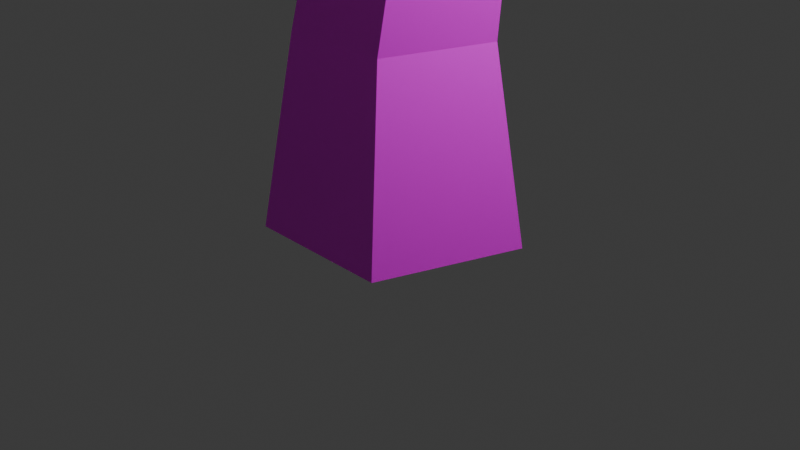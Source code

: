 # Source: Tree1.blend  (saved by Blender 4.2.66; exported with 4.5.12 LTS)
import bpy
from mathutils import Matrix  # noqa: F401  (used for matrix-valued properties, if any)

bpy.ops.wm.read_factory_settings(use_empty=True)
scene = bpy.context.scene
scene.name = 'Scene'

# ---- collections
col_collection = bpy.data.collections.new('Collection'); scene.collection.children.link(col_collection)

# ---- images (referenced by path relative to the original .blend; pixels are not part of the script)
import os
ASSET_DIR = os.environ.get("B2B_ASSET_DIR", "")  # directory of the original .blend (textures are referenced by path, not embedded)
HERE = os.path.dirname(os.path.abspath(__file__))  # packed textures are extracted next to this script under _unpacked/

def load_image(name, relpath, width, height, colorspace="sRGB"):
    """Load a texture the original file referenced (path relative to the .blend, or extracted next to this script)."""
    p = next((c for c in (os.path.join(HERE, relpath), os.path.join(ASSET_DIR, relpath)) if relpath and os.path.exists(c)), "")
    if p:
        img = bpy.data.images.load(p, check_existing=True)
        img.name = name
    else:  # same state as the original file: an image datablock whose file is absent (Cycles renders it pink)
        img = bpy.data.images.new(name, width, height)
        img.source = "FILE"
        img.filepath = "//" + (relpath or name)
    img.colorspace_settings.name = colorspace
    return img
img_tree1 = load_image('Tree1', 'Tree1.png', 1024, 1024, 'sRGB')

# ---- materials (node trees are filled in below, after node groups)
mat_material_001 = bpy.data.materials.new('Material.001')

# ---- material node trees
mat_material_001.use_nodes = True; mat_material_001.node_tree.nodes.clear()
_N = mat_material_001.node_tree.nodes; _L = mat_material_001.node_tree.links
n0 = _N.new('ShaderNodeBsdfPrincipled'); n0.name = 'Principled BSDF'; n0.location = (10, 300)
n1 = _N.new('ShaderNodeOutputMaterial'); n1.name = 'Material Output'; n1.location = (300, 300)
n2 = _N.new('ShaderNodeTexImage'); n2.name = 'Image Texture'; n2.location = (-280, 260)
n2.image = img_tree1
_L.new(n0.outputs[0], n1.inputs[0])
_L.new(n2.outputs[0], n0.inputs[0])
n1.is_active_output = True

# ---- world
world_world = bpy.data.worlds.new('World'); scene.world = world_world
world_world.use_nodes = True; world_world.node_tree.nodes.clear()
_N = world_world.node_tree.nodes; _L = world_world.node_tree.links
n0 = _N.new('ShaderNodeOutputWorld'); n0.name = 'World Output'; n0.location = (300, 300)
n1 = _N.new('ShaderNodeBackground'); n1.name = 'Background'; n1.location = (10, 300)
n1.inputs[0].default_value = (0.05088, 0.05088, 0.05088, 1.0)
_L.new(n1.outputs[0], n0.inputs[0])
n0.is_active_output = True
world_world.color = (0.05088, 0.05088, 0.05088)
world_world.sun_shadow_jitter_overblur = 0.0

# ---- cameras
cam_camera = bpy.data.cameras.new('Camera')
cam_camera.clip_end = 100.0
cam_camera.ortho_scale = 7.314

# ---- lights
light_light = bpy.data.lights.new('Light', 'POINT')
light_light.energy = 1000.0
light_light.shadow_soft_size = 0.1

# ---- meshes
me_cylinder = bpy.data.meshes.new('Cylinder')
me_cylinder.from_pydata([(4.147e-09, 1.348, 0.0), (0.0, 1.0, 2.0), (1.282, 0.4165, 0.0), (0.9511, 0.309, 2.0), (0.7922, -1.09, 0.0), (0.5878, -0.809, 2.0), (-0.7922, -1.09, 0.0), (-0.5878, -0.809, 2.0), (-1.282, 0.4165, 0.0), (-0.9511, 0.309, 2.0), (0.2691, 0.9041, 3.648), (1.086, 0.3107, 3.648), (0.7739, -0.6494, 3.648), (-0.2356, -0.6494, 3.648), (-0.5476, 0.3107, 3.648), (0.2691, 0.8507, 5.345), (1.035, 0.2942, 5.345), (0.7425, -0.6062, 5.345), (-0.2043, -0.6062, 5.345), (-0.4968, 0.2942, 5.345), (0.01946, 0.7769, 7.204), (0.6969, 0.2847, 7.204), (0.4381, -0.5116, 7.204), (-0.3992, -0.5116, 7.204), (-0.658, 0.2847, 7.204), (-0.303, 0.429, 8.697), (0.3423, -0.03983, 8.697), (0.09583, -0.7985, 8.697), (-0.7019, -0.7985, 8.697), (-0.9484, -0.03983, 8.697), (-0.7098, -0.1059, 10.57), (-0.1551, -0.509, 10.2), (-0.3669, -1.161, 10.74), (-1.076, -1.088, 10.82), (-1.241, -0.5819, 10.82), (-0.2681, -0.3613, 12.75), (0.1544, -0.6682, 12.75), (-0.007005, -1.165, 12.75), (-0.5292, -1.165, 12.75), (-0.6905, -0.6682, 12.75), (0.02145, -0.4829, 14.64), (0.3748, -0.7396, 14.64), (0.2399, -1.155, 14.64), (-0.1969, -1.155, 14.64), (-0.3319, -0.7396, 14.64), (0.1722, -0.5191, 16.72), (0.3653, -0.6594, 16.72), (0.2916, -0.8864, 16.72), (0.05287, -0.8864, 16.72), (-0.02089, -0.6594, 16.72), (0.1705, 0.017, 9.084), (-0.2056, 0.2902, 9.084), (-0.1193, -0.2564, 9.957), (-0.4426, -0.02152, 10.18), (0.9048, 0.91, 9.669), (0.6084, 1.125, 9.669), (0.6764, 0.6945, 10.36), (0.4216, 0.8796, 10.53), (2.065, 1.947, 11.2), (1.838, 2.112, 11.2), (1.89, 1.782, 11.73), (1.695, 1.924, 11.86), (4.058, 2.183, 13.54), (3.904, 2.295, 13.54), (3.939, 2.071, 13.9), (3.806, 2.167, 13.99), (-0.3223, -0.7274, 7.394), (0.2649, -0.7274, 7.394), (-0.5346, -0.9286, 8.441), (0.02487, -0.9286, 8.441), (-0.2401, -2.447, 7.882), (0.1359, -2.447, 7.882), (-0.376, -2.536, 8.343), (-0.01782, -2.536, 8.343), (-0.1928, -3.816, 7.653), (0.02933, -3.816, 7.653), (-0.2731, -3.892, 8.049), (-0.06147, -3.892, 8.049), (-0.0549, -5.41, 8.004), (0.0526, -5.41, 8.004), (-0.09375, -5.447, 8.196), (0.008653, -5.447, 8.196), (-1.096, -6.787, 7.46), (-1.096, -6.787, 9.46), (-1.096, -4.787, 7.46), (-1.096, -4.787, 9.46), (0.9039, -6.787, 7.46), (0.9039, -6.787, 9.46), (0.9039, -4.787, 7.46), (0.9039, -4.787, 9.46), (-1.365, -5.767, 8.184), (-1.365, -5.767, 10.18), (-1.365, -3.767, 8.184), (-1.365, -3.767, 10.18), (0.6354, -5.767, 8.184), (0.6354, -5.767, 10.18), (0.6354, -3.767, 8.184), (0.6354, -3.767, 10.18), (-0.6146, -5.134, 6.616), (-0.6146, -5.134, 8.616), (-0.6146, -3.134, 6.616), (-0.6146, -3.134, 8.616), (1.385, -5.134, 6.616), (1.385, -5.134, 8.616), (1.385, -3.134, 6.616), (1.385, -3.134, 8.616), (-2.162, -4.21, 7.071), (-2.162, -4.21, 9.071), (-2.162, -2.21, 7.071), (-2.162, -2.21, 9.071), (-0.1617, -4.21, 7.071), (-0.1617, -4.21, 9.071), (-0.1617, -2.21, 7.071), (-0.1617, -2.21, 9.071), (-2.064, -5.986, 6.712), (-2.064, -5.986, 8.712), (-2.064, -3.986, 6.712), (-2.064, -3.986, 8.712), (-0.06408, -5.986, 6.712), (-0.06408, -5.986, 8.712), (-0.06408, -3.986, 6.712), (-0.06408, -3.986, 8.712), (1.535, 0.07367, 11.86), (1.535, 0.07367, 16.5), (1.535, 4.718, 11.86), (6.179, 4.718, 11.86), (-2.973, -4.419, 14.18), (-2.973, -4.419, 20.38), (-2.973, 1.788, 14.18), (-2.973, 1.788, 20.38), (3.234, -4.419, 14.18), (3.234, -4.419, 20.38), (3.234, 1.788, 14.18), (-5.525, -4.997, 12.5), (-5.525, -4.997, 18.71), (-5.525, 1.209, 12.5), (-5.525, 1.209, 18.71), (0.6821, -4.997, 12.5), (0.6821, -4.997, 18.71), (0.6821, 1.209, 12.5), (0.6821, 1.209, 18.71), (-2.01, -6.715, 12.27), (-2.01, -6.715, 18.47), (-2.01, -0.5082, 12.27), (-2.01, -0.5082, 18.47), (4.197, -6.715, 12.27), (4.197, -6.715, 18.47), (4.197, -0.5082, 12.27), (4.197, -0.5082, 18.47), (-0.5087, -5.326, 11.47), (-0.5087, -5.326, 17.67), (-0.5087, 0.8808, 11.47), (-0.5087, 0.8808, 17.67), (5.698, -5.326, 11.47), (5.698, -5.326, 17.67), (5.698, 0.8808, 11.47), (5.698, 0.8808, 17.67), (-4.209, -2.816, 11.24), (-4.209, -2.816, 17.45), (-4.209, 3.391, 11.24), (-4.209, 3.391, 17.45), (1.998, -2.816, 11.24), (1.998, -2.816, 17.45), (1.998, 3.391, 11.24), (1.998, 3.391, 17.45), (2.024, 1.037, 9.993), (2.024, 1.037, 14.64), (2.024, 5.681, 9.993), (2.024, 5.681, 14.64), (6.668, 1.037, 9.993), (6.668, 1.037, 14.64), (6.668, 5.681, 9.993), (6.668, 5.681, 14.64), (1.408, 2.075, 10.79), (1.408, 2.075, 15.44), (1.408, 6.719, 10.79), (1.408, 6.719, 15.44), (6.052, 2.075, 10.79), (6.052, 2.075, 15.44), (6.052, 6.719, 10.79), (6.052, 6.719, 15.44), (4.142, 3.793, 11.53), (4.142, 3.793, 16.17), (4.142, 8.436, 11.53), (4.142, 8.436, 16.17), (8.786, 3.793, 11.53), (8.786, 3.793, 16.17), (8.786, 8.436, 11.53), (8.786, 8.436, 16.17), (4.367, 3.559, 13.54), (4.367, 3.559, 16.79), (4.367, 6.81, 13.54), (4.367, 6.81, 16.79), (7.619, 3.559, 13.54), (7.619, 3.559, 16.79), (7.619, 6.81, 13.54), (7.619, 6.81, 16.79), (4.681, 1.802, 12.15), (4.681, 1.802, 15.4), (4.681, 5.053, 12.15), (4.681, 5.053, 15.4), (7.932, 1.802, 12.15), (7.932, 1.802, 15.4), (7.932, 5.053, 12.15), (7.932, 5.053, 15.4), (1.232, 1.29, 9.446), (1.232, 1.29, 12.7), (1.232, 4.542, 9.446), (1.232, 4.542, 12.7), (4.484, 1.29, 9.446), (4.484, 1.29, 12.7), (4.484, 4.542, 9.446), (4.484, 4.542, 12.7), (-5.29, -7.151, 16.9), (-5.29, -7.151, 23.11), (-5.29, -0.9438, 16.9), (-5.29, -0.9438, 23.11), (0.917, -7.151, 16.9), (0.917, -7.151, 23.11), (0.917, -0.9438, 16.9), (0.917, -0.9438, 23.11), (-5.441, -9.639, 12.98), (-5.441, -9.639, 19.19), (-5.441, -3.432, 12.98), (-5.441, -3.432, 19.19), (0.7661, -9.639, 12.98), (0.7661, -9.639, 19.19), (0.7661, -3.432, 12.98), (0.7661, -3.432, 19.19), (-7.552, -1.916, 18.21), (-7.552, -1.916, 24.42), (-7.552, 4.291, 18.21), (-7.552, 4.291, 24.42), (-1.345, -1.916, 18.21), (-1.345, -1.916, 24.42), (-1.345, 4.291, 18.21), (-1.345, 4.291, 24.42), (-1.527, -0.9499, 17.49), (-1.527, -0.9499, 23.7), (-1.527, 5.257, 17.49), (-1.527, 5.257, 23.7), (4.68, -0.9499, 17.49), (4.68, -0.9499, 23.7), (4.68, 5.257, 17.49), (4.68, 5.257, 23.7), (-3.023, -5.727, 19.83), (-3.023, -5.727, 26.03), (-3.023, 0.4799, 19.83), (-3.023, 0.4799, 26.03), (3.184, -5.727, 19.83), (3.184, -5.727, 26.03), (3.184, 0.4799, 19.83), (3.184, 0.4799, 26.03), (0.5327, -7.511, 16.63), (0.5327, -7.511, 22.83), (0.5327, -1.304, 16.63), (0.5327, -1.304, 22.83), (6.739, -7.511, 16.63), (6.739, -7.511, 22.83), (6.739, -1.304, 16.63), (6.739, -1.304, 22.83), (-7.37, -6.952, 16.6), (-7.37, -6.952, 22.81), (-7.37, -0.7448, 16.6), (-7.37, -0.7448, 22.81), (-1.163, -6.952, 16.6), (-1.163, -6.952, 22.81), (-1.163, -0.7448, 16.6), (-1.163, -0.7448, 22.81)], [(124, 122), (122, 123), (125, 124)], [(0, 1, 3, 2), (2, 3, 5, 4), (4, 5, 7, 6), (7, 5, 12, 13), (6, 7, 9, 8), (8, 9, 1, 0), (0, 2, 4, 6, 8), (10, 14, 19, 15), (9, 7, 13, 14), (5, 3, 11, 12), (1, 9, 14, 10), (3, 1, 10, 11), (19, 18, 23, 24), (13, 12, 17, 18), (11, 10, 15, 16), (14, 13, 18, 19), (12, 11, 16, 17), (20, 24, 29, 25), (17, 16, 21, 22), (15, 19, 24, 20), (18, 17, 22, 23), (16, 15, 20, 21), (29, 28, 33, 34), (28, 23, 66, 68), (21, 20, 25, 26), (24, 23, 28, 29), (22, 21, 26, 27), (30, 34, 39, 35), (27, 26, 31, 32), (25, 29, 34, 30), (28, 27, 32, 33), (30, 31, 52, 53), (36, 35, 40, 41), (33, 32, 37, 38), (31, 30, 35, 36), (34, 33, 38, 39), (32, 31, 36, 37), (42, 41, 46, 47), (39, 38, 43, 44), (37, 36, 41, 42), (35, 39, 44, 40), (38, 37, 42, 43), (46, 45, 49, 48, 47), (40, 44, 49, 45), (43, 42, 47, 48), (41, 40, 45, 46), (44, 43, 48, 49), (52, 50, 54, 56), (25, 30, 53, 51), (31, 26, 50, 52), (26, 25, 51, 50), (55, 57, 61, 59), (50, 51, 55, 54), (51, 53, 57, 55), (53, 52, 56, 57), (61, 60, 64, 65), (57, 56, 60, 61), (56, 54, 58, 60), (54, 55, 59, 58), (62, 63, 65, 64), (60, 58, 62, 64), (58, 59, 63, 62), (59, 61, 65, 63), (68, 66, 70, 72), (27, 28, 68, 69), (22, 27, 69, 67), (23, 22, 67, 66), (71, 73, 77, 75), (69, 68, 72, 73), (67, 69, 73, 71), (66, 67, 71, 70), (75, 77, 81, 79), (70, 71, 75, 74), (72, 70, 74, 76), (73, 72, 76, 77), (78, 79, 81, 80), (74, 75, 79, 78), (76, 74, 78, 80), (77, 76, 80, 81), (82, 83, 85, 84), (84, 85, 89, 88), (88, 89, 87, 86), (86, 87, 83, 82), (84, 88, 86, 82), (89, 85, 83, 87), (90, 91, 93, 92), (92, 93, 97, 96), (96, 97, 95, 94), (94, 95, 91, 90), (92, 96, 94, 90), (97, 93, 91, 95), (98, 99, 101, 100), (100, 101, 105, 104), (104, 105, 103, 102), (102, 103, 99, 98), (100, 104, 102, 98), (105, 101, 99, 103), (106, 107, 109, 108), (108, 109, 113, 112), (112, 113, 111, 110), (110, 111, 107, 106), (108, 112, 110, 106), (113, 109, 107, 111), (114, 115, 117, 116), (116, 117, 121, 120), (120, 121, 119, 118), (118, 119, 115, 114), (116, 120, 118, 114), (121, 117, 115, 119), (126, 127, 129, 128), (130, 131, 127, 126), (128, 132, 130, 126), (133, 134, 136, 135), (135, 136, 140, 139), (139, 140, 138, 137), (137, 138, 134, 133), (135, 139, 137, 133), (140, 136, 134, 138), (141, 142, 144, 143), (143, 144, 148, 147), (147, 148, 146, 145), (145, 146, 142, 141), (143, 147, 145, 141), (148, 144, 142, 146), (149, 150, 152, 151), (151, 152, 156, 155), (155, 156, 154, 153), (153, 154, 150, 149), (151, 155, 153, 149), (156, 152, 150, 154), (157, 158, 160, 159), (159, 160, 164, 163), (163, 164, 162, 161), (161, 162, 158, 157), (159, 163, 161, 157), (164, 160, 158, 162), (165, 166, 168, 167), (167, 168, 172, 171), (171, 172, 170, 169), (169, 170, 166, 165), (167, 171, 169, 165), (172, 168, 166, 170), (173, 174, 176, 175), (175, 176, 180, 179), (179, 180, 178, 177), (177, 178, 174, 173), (175, 179, 177, 173), (180, 176, 174, 178), (181, 182, 184, 183), (183, 184, 188, 187), (187, 188, 186, 185), (185, 186, 182, 181), (183, 187, 185, 181), (188, 184, 182, 186), (189, 190, 192, 191), (191, 192, 196, 195), (195, 196, 194, 193), (193, 194, 190, 189), (191, 195, 193, 189), (196, 192, 190, 194), (197, 198, 200, 199), (199, 200, 204, 203), (203, 204, 202, 201), (201, 202, 198, 197), (199, 203, 201, 197), (204, 200, 198, 202), (205, 206, 208, 207), (207, 208, 212, 211), (211, 212, 210, 209), (209, 210, 206, 205), (207, 211, 209, 205), (212, 208, 206, 210), (213, 214, 216, 215), (215, 216, 220, 219), (219, 220, 218, 217), (217, 218, 214, 213), (215, 219, 217, 213), (220, 216, 214, 218), (221, 222, 224, 223), (223, 224, 228, 227), (227, 228, 226, 225), (225, 226, 222, 221), (223, 227, 225, 221), (228, 224, 222, 226), (229, 230, 232, 231), (231, 232, 236, 235), (235, 236, 234, 233), (233, 234, 230, 229), (231, 235, 233, 229), (236, 232, 230, 234), (237, 238, 240, 239), (239, 240, 244, 243), (243, 244, 242, 241), (241, 242, 238, 237), (239, 243, 241, 237), (244, 240, 238, 242), (245, 246, 248, 247), (247, 248, 252, 251), (251, 252, 250, 249), (249, 250, 246, 245), (247, 251, 249, 245), (252, 248, 246, 250), (253, 254, 256, 255), (255, 256, 260, 259), (259, 260, 258, 257), (257, 258, 254, 253), (255, 259, 257, 253), (260, 256, 254, 258), (261, 262, 264, 263), (263, 264, 268, 267), (267, 268, 266, 265), (265, 266, 262, 261), (263, 267, 265, 261), (268, 264, 262, 266)])
_uv = me_cylinder.uv_layers.new(name='UVMap')
_uv.uv.foreach_set('vector', [0.1533, 0.1643, 0.1505, 0.1509, 0.1568, 0.1495, 0.1618, 0.1624, 0.04838, 0.1655, 0.04994, 0.1518, 0.05772, 0.1521, 0.05887, 0.1659, 0.1509, 0.2151, 0.1523, 0.2014, 0.1604, 0.2014, 0.1618, 0.2151, 0.1604, 0.2014, 0.1523, 0.2014, 0.1511, 0.1902, 0.158, 0.1902, 0.1156, 0.1651, 0.1188, 0.1517, 0.1266, 0.1525, 0.1261, 0.1662, 0.1446, 0.1659, 0.1441, 0.1521, 0.1505, 0.1509, 0.1533, 0.1643, 0.1407, 0.1659, 0.1509, 0.1692, 0.1509, 0.1801, 0.1407, 0.1834, 0.1343, 0.1747, 0.15, 0.1395, 0.1445, 0.1405, 0.1425, 0.1291, 0.1477, 0.1281, 0.1266, 0.1525, 0.1188, 0.1517, 0.1208, 0.1407, 0.1275, 0.1414, 0.05772, 0.1521, 0.04994, 0.1518, 0.05039, 0.1407, 0.05708, 0.1409, 0.1505, 0.1509, 0.1441, 0.1521, 0.1445, 0.1405, 0.15, 0.1395, 0.1568, 0.1495, 0.1505, 0.1509, 0.15, 0.1395, 0.1554, 0.1383, 0.1286, 0.1298, 0.1223, 0.1292, 0.1244, 0.1167, 0.1299, 0.1172, 0.158, 0.1902, 0.1511, 0.1902, 0.1513, 0.1786, 0.1578, 0.1786, 0.1554, 0.1383, 0.15, 0.1395, 0.1477, 0.1281, 0.1527, 0.127, 0.1275, 0.1414, 0.1208, 0.1407, 0.1223, 0.1292, 0.1286, 0.1298, 0.05708, 0.1409, 0.05039, 0.1407, 0.05109, 0.1291, 0.05736, 0.1293, 0.1434, 0.1161, 0.1389, 0.1169, 0.1348, 0.1073, 0.1392, 0.1065, 0.05736, 0.1293, 0.05109, 0.1291, 0.05193, 0.1164, 0.05748, 0.1166, 0.1477, 0.1281, 0.1425, 0.1291, 0.1389, 0.1169, 0.1434, 0.1161, 0.1578, 0.1786, 0.1513, 0.1786, 0.1534, 0.1659, 0.1591, 0.1659, 0.1527, 0.127, 0.1477, 0.1281, 0.1434, 0.1161, 0.1479, 0.1151, 0.1289, 0.1069, 0.1237, 0.1063, 0.1234, 0.0917, 0.127, 0.09206, 0.1237, 0.1063, 0.1244, 0.1167, 0.123, 0.1152, 0.1225, 0.108, 0.1479, 0.1151, 0.1434, 0.1161, 0.1392, 0.1065, 0.1435, 0.1055, 0.1299, 0.1172, 0.1244, 0.1167, 0.1237, 0.1063, 0.1289, 0.1069, 0.05748, 0.1166, 0.05193, 0.1164, 0.05481, 0.1062, 0.06009, 0.1064, 0.1338, 0.09444, 0.1299, 0.09344, 0.1309, 0.07978, 0.1338, 0.07924, 0.06009, 0.1064, 0.05481, 0.1062, 0.05875, 0.09606, 0.06347, 0.09249, 0.1392, 0.1065, 0.1348, 0.1073, 0.1299, 0.09344, 0.1338, 0.09444, 0.07005, 0.1831, 0.06461, 0.183, 0.0681, 0.1692, 0.07295, 0.1687, 0.05643, 0.09319, 0.05875, 0.09606, 0.05694, 0.09761, 0.05558, 0.09594, 0.1366, 0.07862, 0.1338, 0.07924, 0.1331, 0.06622, 0.1354, 0.06569, 0.07295, 0.1687, 0.0681, 0.1692, 0.06598, 0.1554, 0.06954, 0.1555, 0.138, 0.09615, 0.1338, 0.09444, 0.1338, 0.07924, 0.1366, 0.07862, 0.127, 0.09206, 0.1234, 0.0917, 0.124, 0.07855, 0.1274, 0.0789, 0.06347, 0.09249, 0.05875, 0.09606, 0.0605, 0.07878, 0.06396, 0.07891, 0.06438, 0.06612, 0.06149, 0.06601, 0.06162, 0.05183, 0.06321, 0.05189, 0.1274, 0.0789, 0.124, 0.07855, 0.1252, 0.06575, 0.1281, 0.06604, 0.06396, 0.07891, 0.0605, 0.07878, 0.06149, 0.06601, 0.06438, 0.06612, 0.1338, 0.07924, 0.1309, 0.07978, 0.1307, 0.06667, 0.1331, 0.06622, 0.06954, 0.1555, 0.06598, 0.1554, 0.06461, 0.1425, 0.06759, 0.1426, 0.148, 0.1925, 0.1495, 0.192, 0.1505, 0.1934, 0.1495, 0.1947, 0.148, 0.1942, 0.1331, 0.06622, 0.1307, 0.06667, 0.1299, 0.05236, 0.1312, 0.05212, 0.06759, 0.1426, 0.06461, 0.1425, 0.06462, 0.1283, 0.06624, 0.1283, 0.1354, 0.06569, 0.1331, 0.06622, 0.1312, 0.05212, 0.1325, 0.05183, 0.1281, 0.06604, 0.1252, 0.06575, 0.1283, 0.05183, 0.1299, 0.05199, 0.05694, 0.09761, 0.05464, 0.1035, 0.04838, 0.09943, 0.05019, 0.09476, 0.1392, 0.1065, 0.1338, 0.09444, 0.1362, 0.09673, 0.1393, 0.1037, 0.05875, 0.09606, 0.05481, 0.1062, 0.05464, 0.1035, 0.05694, 0.09761, 0.1435, 0.1055, 0.1392, 0.1065, 0.1393, 0.1037, 0.1418, 0.1032, 0.144, 0.09883, 0.1415, 0.0933, 0.1483, 0.08278, 0.1501, 0.08701, 0.08601, 0.1056, 0.08287, 0.1061, 0.08283, 0.0981, 0.0853, 0.09772, 0.1393, 0.1037, 0.1362, 0.09673, 0.1415, 0.0933, 0.144, 0.09883, 0.1507, 0.192, 0.148, 0.1919, 0.148, 0.1834, 0.1501, 0.1835, 0.1039, 0.1382, 0.1023, 0.1381, 0.1008, 0.1178, 0.1019, 0.1179, 0.1049, 0.1509, 0.1028, 0.1507, 0.1023, 0.1381, 0.1039, 0.1382, 0.1028, 0.1507, 0.09862, 0.1534, 0.09916, 0.1401, 0.1023, 0.1381, 0.0853, 0.09772, 0.08283, 0.0981, 0.08412, 0.08733, 0.08601, 0.08704, 0.1618, 0.06836, 0.1607, 0.06859, 0.1595, 0.06571, 0.1605, 0.06612, 0.1023, 0.1381, 0.09916, 0.1401, 0.09862, 0.1192, 0.1008, 0.1178, 0.1516, 0.08668, 0.1501, 0.08701, 0.1607, 0.06859, 0.1618, 0.06836, 0.1501, 0.08701, 0.1483, 0.08278, 0.1595, 0.06571, 0.1607, 0.06859, 0.1225, 0.108, 0.123, 0.1152, 0.1117, 0.1107, 0.1115, 0.1075, 0.06461, 0.183, 0.07005, 0.1831, 0.06887, 0.1849, 0.06505, 0.1848, 0.05748, 0.1166, 0.06009, 0.1064, 0.06093, 0.1082, 0.0591, 0.1153, 0.07559, 0.1264, 0.0813, 0.1264, 0.08013, 0.1279, 0.07612, 0.1279, 0.071, 0.1126, 0.07184, 0.1094, 0.08098, 0.1119, 0.08028, 0.1146, 0.08283, 0.05622, 0.08665, 0.05622, 0.08557, 0.06718, 0.08312, 0.06718, 0.0591, 0.1153, 0.06093, 0.1082, 0.07184, 0.1094, 0.071, 0.1126, 0.07612, 0.1279, 0.08013, 0.1279, 0.07928, 0.1396, 0.07672, 0.1396, 0.08028, 0.1146, 0.08098, 0.1119, 0.09155, 0.1114, 0.09121, 0.1127, 0.07672, 0.1396, 0.07928, 0.1396, 0.07854, 0.149, 0.07702, 0.149, 0.1115, 0.1075, 0.1117, 0.1107, 0.1022, 0.1113, 0.1021, 0.1085, 0.08312, 0.06718, 0.08557, 0.06718, 0.08487, 0.07645, 0.08342, 0.07645, 0.09143, 0.1672, 0.09071, 0.1674, 0.09075, 0.166, 0.09143, 0.1659, 0.07702, 0.149, 0.07854, 0.149, 0.07872, 0.1598, 0.07799, 0.1598, 0.1021, 0.1085, 0.1022, 0.1113, 0.09164, 0.1077, 0.09155, 0.1064, 0.08342, 0.07645, 0.08487, 0.07645, 0.08364, 0.08704, 0.08294, 0.08704, 0.361, 0.9886, 0.361, 0.957, 0.3925, 0.957, 0.3925, 0.9886, 0.9491, 0.2293, 0.9808, 0.2293, 0.9808, 0.261, 0.9492, 0.261, 0.4591, 0.9884, 0.4591, 0.9568, 0.4907, 0.9569, 0.4907, 0.9885, 0.9491, 0.3558, 0.9808, 0.3558, 0.9808, 0.3875, 0.9491, 0.3875, 0.9488, 0.8368, 0.9804, 0.8368, 0.9804, 0.8684, 0.9488, 0.8684, 0.1992, 0.3683, 0.1992, 0.3366, 0.2309, 0.3366, 0.2309, 0.3683, 0.424, 0.9886, 0.424, 0.957, 0.4555, 0.957, 0.4555, 0.9886, 0.9491, 0.261, 0.9808, 0.261, 0.9808, 0.2926, 0.9492, 0.2926, 0.4907, 0.9884, 0.4907, 0.9568, 0.5222, 0.9569, 0.5222, 0.9885, 0.9491, 0.3242, 0.9808, 0.3242, 0.9808, 0.3558, 0.9491, 0.3558, 0.2247, 0.9276, 0.2563, 0.9276, 0.2563, 0.9593, 0.2247, 0.9593, 0.8514, 0.4981, 0.8514, 0.4665, 0.883, 0.4665, 0.883, 0.4981, 0.3925, 0.9886, 0.3925, 0.957, 0.424, 0.957, 0.424, 0.9886, 0.9491, 0.6202, 0.9807, 0.6202, 0.9807, 0.6519, 0.9491, 0.6519, 0.2944, 0.9884, 0.2944, 0.9568, 0.3259, 0.9569, 0.3259, 0.9885, 0.9517, 0.5468, 0.9834, 0.5468, 0.9834, 0.5784, 0.9517, 0.5784, 0.9489, 0.687, 0.9805, 0.687, 0.9805, 0.7186, 0.9489, 0.7186, 0.883, 0.4981, 0.883, 0.4665, 0.9146, 0.4665, 0.9146, 0.4981, 0.7769, 0.9887, 0.7769, 0.957, 0.8084, 0.9571, 0.8084, 0.9887, 0.9491, 0.6519, 0.9807, 0.6519, 0.9807, 0.6835, 0.9491, 0.6835, 0.2628, 0.9884, 0.2628, 0.9568, 0.2944, 0.9569, 0.2944, 0.9885, 0.9517, 0.5152, 0.9834, 0.5152, 0.9834, 0.5468, 0.9517, 0.5468, 0.9489, 0.7502, 0.9805, 0.7502, 0.9805, 0.7819, 0.9489, 0.7819, 0.1992, 0.3366, 0.1992, 0.305, 0.2309, 0.305, 0.2309, 0.3366, 0.5222, 0.9884, 0.5222, 0.9568, 0.5537, 0.9568, 0.5537, 0.9884, 0.9491, 0.5886, 0.9807, 0.5886, 0.9807, 0.6202, 0.9491, 0.6202, 0.3259, 0.9884, 0.3259, 0.9568, 0.3574, 0.9569, 0.3574, 0.9885, 0.9492, 0.2926, 0.9808, 0.2926, 0.9808, 0.3242, 0.9491, 0.3242, 0.9489, 0.7186, 0.9805, 0.7186, 0.9805, 0.7502, 0.9489, 0.7502, 0.05127, 0.9586, 0.05127, 0.927, 0.08289, 0.927, 0.08289, 0.9586, 0.6551, 0.8835, 0.6551, 0.7854, 0.7529, 0.7854, 0.7529, 0.8836, 0.6554, 0.1963, 0.7535, 0.1963, 0.7535, 0.2944, 0.6554, 0.2944, 0.4591, 0.2944, 0.5573, 0.2944, 0.5573, 0.3926, 0.4591, 0.3926, 0.7532, 0.8835, 0.7532, 0.7854, 0.851, 0.7854, 0.851, 0.8836, 0.5573, 0.1963, 0.6554, 0.1963, 0.6554, 0.2944, 0.5573, 0.2944, 0.7535, 0.3929, 0.7535, 0.2949, 0.8514, 0.2952, 0.8514, 0.3932, 0.6554, 0.2944, 0.7535, 0.2944, 0.7535, 0.3926, 0.6554, 0.3926, 0.4591, 0.3926, 0.5573, 0.3926, 0.5573, 0.4907, 0.4591, 0.4907, 0.2628, 0.2944, 0.2628, 0.1963, 0.361, 0.1963, 0.361, 0.2944, 0.2628, 0.8833, 0.2628, 0.7851, 0.3606, 0.7852, 0.3606, 0.8833, 0.09812, 0.657, -1.347e-08, 0.657, -1.338e-08, 0.5589, 0.09812, 0.5589, 0.361, 0.785, 0.361, 0.687, 0.4588, 0.6873, 0.4588, 0.7854, 0.6554, 0.3926, 0.7535, 0.3926, 0.7535, 0.4907, 0.6554, 0.4907, 0.1001, 0.3633, 0.1982, 0.3633, 0.1982, 0.4614, 0.1001, 0.4614, 0.2628, 0.1963, 0.2628, 0.09814, 0.361, 0.09814, 0.361, 0.1963, 0.361, 0.8835, 0.361, 0.7854, 0.4587, 0.7854, 0.4587, 0.8836, 0.4591, 0.4907, 0.5572, 0.4907, 0.5573, 0.5888, 0.4591, 0.5888, 0.5572, 0.785, 0.5572, 0.687, 0.6551, 0.6873, 0.6551, 0.7854, 0.6554, 1.084e-08, 0.7535, 3.429e-09, 0.7535, 0.09814, 0.6554, 0.09814, 0.4591, -1.843e-09, 0.5573, 1.427e-06, 0.5573, 0.09814, 0.4591, 0.09814, 0.2628, 0.09814, 0.2628, 6.503e-09, 0.361, -5.081e-10, 0.361, 0.09814, 0.4591, 0.8833, 0.4591, 0.7851, 0.5569, 0.7852, 0.5569, 0.8833, 0.5573, 1.071e-08, 0.6554, 3.298e-09, 0.6554, 0.09814, 0.5573, 0.09814, 0.7532, 0.785, 0.7532, 0.687, 0.8511, 0.6873, 0.8511, 0.7854, 0.4591, 0.5888, 0.5572, 0.5888, 0.5572, 0.687, 0.4591, 0.687, 0.4591, 0.09814, 0.5573, 0.09814, 0.5573, 0.1963, 0.4591, 0.1963, 1.058e-10, 0.3626, -4.989e-09, 0.2645, 0.09814, 0.2645, 0.09814, 0.3626, 0.851, 0.957, 0.851, 0.8836, 0.9242, 0.8836, 0.9242, 0.957, 4.125e-09, 0.8536, 0.07341, 0.8536, 0.07342, 0.927, 1.019e-05, 0.927, 0.6305, 0.9569, 0.6305, 0.8836, 0.7037, 0.8838, 0.7037, 0.9572, 0.361, 0.8836, 0.4344, 0.8836, 0.4344, 0.957, 0.361, 0.957, 0.8269, 1.121e-09, 0.9004, 1.076e-06, 0.9004, 0.07343, 0.8269, 0.07343, 0.7535, 0.5886, 0.7535, 0.5152, 0.8269, 0.5152, 0.8269, 0.5886, 0.7769, 0.957, 0.7769, 0.8836, 0.8501, 0.8836, 0.8501, 0.957, 0.2469, 0.9276, 0.1735, 0.9276, 0.1735, 0.8542, 0.2469, 0.8542, 0.5572, 0.9569, 0.5572, 0.8836, 0.6305, 0.8838, 0.6305, 0.9572, 0.4591, 0.8833, 0.5325, 0.8833, 0.5325, 0.9568, 0.4591, 0.9568, 0.8269, 0.5152, 0.9003, 0.5152, 0.9003, 0.5886, 0.8269, 0.5886, 0.7535, 0.07343, 0.7535, 4.129e-09, 0.8269, -2.222e-10, 0.8269, 0.07343, 0.9004, 0.07343, 0.9004, 0.0, 0.9735, 5.184e-05, 0.9735, 0.07348, 0.1001, 0.8542, 0.1735, 0.8542, 0.1735, 0.9276, 0.1001, 0.9276, 0.7037, 0.9569, 0.7037, 0.8836, 0.7769, 0.8838, 0.7769, 0.9572, 0.2628, 0.8833, 0.3363, 0.8833, 0.3363, 0.9568, 0.2628, 0.9568, 0.8514, 0.3931, 0.9248, 0.3931, 0.9248, 0.4665, 0.8514, 0.4665, 0.6554, 0.5888, 0.6554, 0.5154, 0.7288, 0.5154, 0.7288, 0.5888, 0.9242, 0.9864, 0.9242, 0.935, 0.9754, 0.935, 0.9754, 0.9864, 0.2114, 0.7899, 0.2628, 0.7899, 0.2628, 0.8413, 0.2114, 0.8413, 0.9248, 0.4959, 0.9248, 0.4445, 0.9761, 0.4447, 0.9761, 0.496, 0.9242, 0.8836, 0.9756, 0.8836, 0.9756, 0.935, 0.9242, 0.935, 0.2114, 0.5842, 0.2628, 0.5842, 0.2628, 0.6356, 0.2114, 0.6356, 0.2114, 0.4814, 0.2114, 0.43, 0.2628, 0.43, 0.2628, 0.4814, 0.1735, 0.9791, 0.1735, 0.9276, 0.2247, 0.9277, 0.2247, 0.9791, 0.2114, 0.687, 0.2628, 0.687, 0.2628, 0.7385, 0.2114, 0.7385, 0.0, 0.9784, 0.0, 0.927, 0.05127, 0.9271, 0.05127, 0.9785, 0.9248, 0.3931, 0.9762, 0.3931, 0.9762, 0.4445, 0.9248, 0.4445, 0.2114, 0.5328, 0.2628, 0.5328, 0.2628, 0.5842, 0.2114, 0.5842, 0.2114, 0.5328, 0.2114, 0.4814, 0.2628, 0.4814, 0.2628, 0.5328, 0.9488, 0.8368, 0.9488, 0.7854, 1.0, 0.7854, 1.0, 0.8368, 0.2628, 0.7899, 0.2114, 0.7899, 0.2114, 0.7385, 0.2628, 0.7385, 0.1001, 0.979, 0.1001, 0.9276, 0.1513, 0.9278, 0.1513, 0.9792, 0.9003, 0.5152, 0.9517, 0.5152, 0.9517, 0.5666, 0.9003, 0.5666, 0.2114, 0.6356, 0.2628, 0.6356, 0.2628, 0.687, 0.2114, 0.687, 0.2114, 0.43, 0.2114, 0.3786, 0.2628, 0.3786, 0.2628, 0.43, 0.5572, 0.8835, 0.5572, 0.7854, 0.655, 0.7854, 0.655, 0.8836, 0.5573, 0.09814, 0.6554, 0.09814, 0.6554, 0.1963, 0.5573, 0.1963, 0.6554, 0.785, 0.6554, 0.687, 0.7532, 0.6873, 0.7532, 0.7854, 0.5573, 0.5888, 0.6554, 0.5888, 0.6554, 0.687, 0.5573, 0.687, 0.2628, 0.3926, 0.361, 0.3926, 0.361, 0.4907, 0.2628, 0.4907, 0.1001, 0.3633, 0.1001, 0.2651, 0.1982, 0.2651, 0.1982, 0.3633, 0.8514, 0.1963, 0.8514, 0.09814, 0.9491, 0.09821, 0.9491, 0.1963, 0.5573, 0.2944, 0.6554, 0.2944, 0.6554, 0.3926, 0.5573, 0.3926, 0.0, 0.8532, 0.0, 0.7552, 0.09786, 0.7555, 0.09786, 0.8536, 0.6554, 0.09814, 0.7535, 0.09814, 0.7535, 0.1963, 0.6554, 0.1963, 0.361, 0.4907, 0.4591, 0.4907, 0.4591, 0.5888, 0.361, 0.5888, 0.2628, 0.3926, 0.2628, 0.2944, 0.361, 0.2944, 0.361, 0.3926, 0.8514, 0.2946, 0.8514, 0.1965, 0.9491, 0.1966, 0.9491, 0.2947, 0.5573, 0.3926, 0.6554, 0.3926, 0.6554, 0.4907, 0.5573, 0.4907, 0.7535, 0.6867, 0.7535, 0.5886, 0.8513, 0.5889, 0.8513, 0.687, 0.4591, 0.687, 0.5572, 0.687, 0.5572, 0.7851, 0.4591, 0.7851, 4.823e-09, 0.4608, 0.09814, 0.4608, 0.09814, 0.5589, 7.276e-09, 0.5589, 0.361, 0.09814, 0.361, 9.539e-09, 0.4591, 8.572e-09, 0.4591, 0.09814, 0.851, 0.8835, 0.851, 0.7854, 0.9488, 0.7854, 0.9488, 0.8836, 0.5573, 0.4907, 0.6554, 0.4907, 0.6554, 0.5888, 0.5573, 0.5888, 0.7535, 0.1962, 0.7535, 0.09814, 0.8514, 0.09846, 0.8514, 0.1965, 6.492e-09, 0.6571, 0.09812, 0.657, 0.09812, 0.7552, 8.518e-09, 0.7552, 0.4591, 0.1963, 0.5573, 0.1963, 0.5573, 0.2944, 0.4591, 0.2944, 0.361, 0.1963, 0.361, 0.09814, 0.4591, 0.09814, 0.4591, 0.1963, 0.8511, 0.7851, 0.8511, 0.687, 0.9489, 0.6871, 0.9489, 0.7852, 0.1001, 0.5596, 0.1982, 0.5596, 0.1982, 0.6577, 0.1001, 0.6577, 0.7535, 0.2946, 0.7535, 0.1965, 0.8514, 0.1968, 0.8514, 0.2949, 0.2628, 0.687, 0.361, 0.687, 0.361, 0.7851, 0.2628, 0.7851, 0.361, 0.3926, 0.4591, 0.3926, 0.4591, 0.4907, 0.361, 0.4907, 0.361, 0.2944, 0.361, 0.1963, 0.4591, 0.1963, 0.4591, 0.2944, 0.8514, 0.393, 0.8514, 0.2949, 0.9491, 0.2949, 0.9491, 0.3931, 0.361, 0.687, 0.2628, 0.687, 0.2628, 0.5888, 0.361, 0.5889, 0.7535, 0.4913, 0.7535, 0.3932, 0.8514, 0.3936, 0.8514, 0.4916, 0.6554, 0.5888, 0.7535, 0.5888, 0.7535, 0.687, 0.6554, 0.687, 0.2628, 0.4907, 0.361, 0.4907, 0.361, 0.5888, 0.2628, 0.5888, 0.361, 0.3926, 0.361, 0.2944, 0.4591, 0.2944, 0.4591, 0.3926, 0.8513, 0.6868, 0.8513, 0.5886, 0.9491, 0.5887, 0.9491, 0.6868, 0.4591, 0.687, 0.361, 0.687, 0.361, 0.5888, 0.4591, 0.5889, 0.1001, 0.8539, 0.1001, 0.7558, 0.1979, 0.7562, 0.1979, 0.8542, 0.1001, 0.6577, 0.1982, 0.6577, 0.1982, 0.7558, 0.1001, 0.7558, 0.1001, 0.4614, 0.1982, 0.4614, 0.1982, 0.5596, 0.1001, 0.5595, -7.175e-10, 0.4608, 4.002e-09, 0.3626, 0.09814, 0.3626, 0.09814, 0.4608])
me_cylinder.materials.append(mat_material_001)
me_cylinder.update()

# ---- objects
ob_light = bpy.data.objects.new('Light', light_light)
ob_camera = bpy.data.objects.new('Camera', cam_camera)
ob_cylinder = bpy.data.objects.new('Cylinder', me_cylinder)

# ---- transforms, parenting, visibility, modifiers, constraints
ob_light.location = (4.076, 1.005, 5.904)
ob_light.rotation_euler = (0.6503, 0.05522, 1.866)
ob_light.lock_rotations_4d = False
ob_light.empty_display_type = 'ARROWS'
ob_light.color = (0.0, 0.0, 0.0, 0.0)
ob_light.lineart.crease_threshold = 0.0
ob_camera.location = (7.359, -6.926, 4.958)
ob_camera.rotation_euler = (1.109, 0.0, 0.8149)
ob_camera.lock_rotations_4d = False
ob_camera.empty_display_type = 'ARROWS'
ob_camera.color = (0.0, 0.0, 0.0, 0.0)
ob_camera.display_type = 'WIRE'
ob_camera.lineart.crease_threshold = 0.0
ob_cylinder.location = (0.0, 0.0, 0.0)

# ---- collection membership
col_collection.objects.link(ob_light)
col_collection.objects.link(ob_camera)
col_collection.objects.link(ob_cylinder)

# ---- scene / render settings (as saved in the file)
scene.camera = ob_camera
scene.frame_start = 1; scene.frame_end = 250; scene.frame_set(1)
scene.render.engine = 'BLENDER_EEVEE_NEXT'
bpy.context.view_layer.update()
